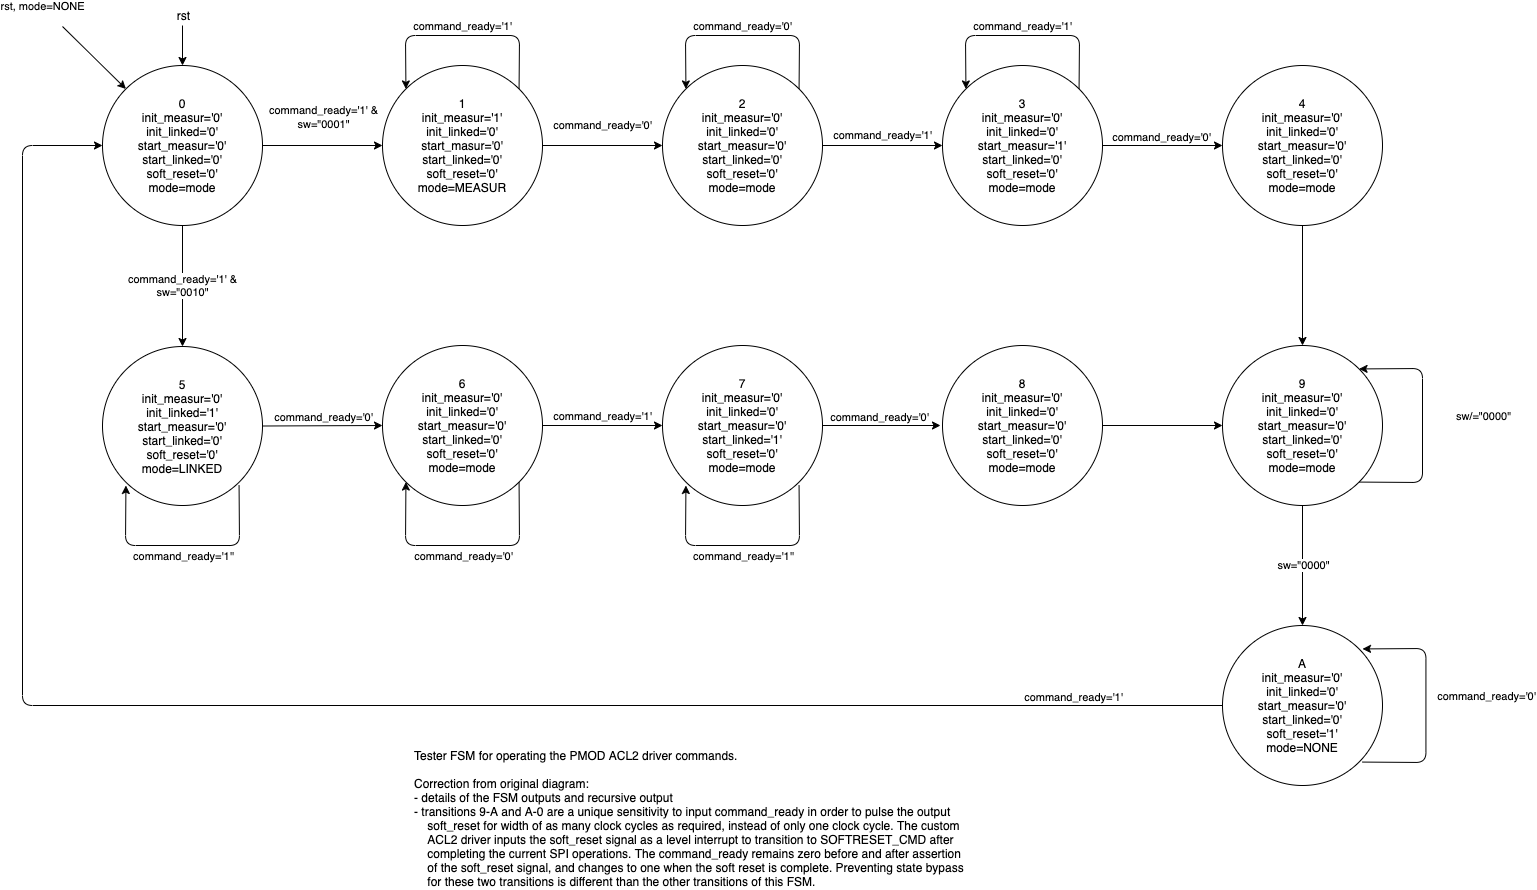

The diagram above was exported from draw.io. Its source (the exported page's mxGraphModel, read from the mxfile embedded in the PNG):
<mxGraphModel dx="1843" dy="1383" grid="1" gridSize="10" guides="1" tooltips="1" connect="1" arrows="1" fold="1" page="1" pageScale="1" pageWidth="1700" pageHeight="1100" math="0" shadow="0">
  <root>
    <mxCell id="bHSpTSvMRZ2tdV1dEAhF-0" />
    <mxCell id="bHSpTSvMRZ2tdV1dEAhF-1" parent="bHSpTSvMRZ2tdV1dEAhF-0" />
    <mxCell id="gDNQKRhZZrIpU63GmknB-0" value="1&lt;br&gt;init_measur='1'&lt;br&gt;init_linked='0'&lt;br&gt;start_masur='0'&lt;br&gt;start_linked='0'&lt;br&gt;soft_reset='0'&lt;br&gt;mode=MEASUR" style="ellipse;whiteSpace=wrap;html=1;" parent="bHSpTSvMRZ2tdV1dEAhF-1" vertex="1">
      <mxGeometry x="480" y="119" width="160" height="160" as="geometry" />
    </mxCell>
    <mxCell id="gDNQKRhZZrIpU63GmknB-1" value="command_ready='0'" style="endArrow=classic;html=1;entryX=0;entryY=0.5;entryDx=0;entryDy=0;" parent="bHSpTSvMRZ2tdV1dEAhF-1" target="gDNQKRhZZrIpU63GmknB-2" edge="1">
      <mxGeometry y="20" width="50" height="50" relative="1" as="geometry">
        <mxPoint x="640" y="199" as="sourcePoint" />
        <mxPoint x="720" y="199" as="targetPoint" />
        <mxPoint as="offset" />
      </mxGeometry>
    </mxCell>
    <mxCell id="gDNQKRhZZrIpU63GmknB-2" value="2&lt;br&gt;init_measur='0'&lt;br&gt;init_linked='0'&lt;br&gt;start_measur='0'&lt;br&gt;start_linked='0'&lt;br&gt;soft_reset='0'&lt;br&gt;mode=mode" style="ellipse;whiteSpace=wrap;html=1;" parent="bHSpTSvMRZ2tdV1dEAhF-1" vertex="1">
      <mxGeometry x="760" y="119" width="160" height="160" as="geometry" />
    </mxCell>
    <mxCell id="gDNQKRhZZrIpU63GmknB-3" value="3&lt;br&gt;init_measur='0'&lt;br&gt;init_linked='0'&lt;br&gt;start_measur='1'&lt;br&gt;start_linked='0'&lt;br&gt;soft_reset='0'&lt;br&gt;mode=mode" style="ellipse;whiteSpace=wrap;html=1;" parent="bHSpTSvMRZ2tdV1dEAhF-1" vertex="1">
      <mxGeometry x="1040" y="119" width="160" height="160" as="geometry" />
    </mxCell>
    <mxCell id="gDNQKRhZZrIpU63GmknB-4" value="command_ready='1'" style="endArrow=classic;html=1;entryX=0;entryY=0.5;entryDx=0;entryDy=0;exitX=1;exitY=0.5;exitDx=0;exitDy=0;" parent="bHSpTSvMRZ2tdV1dEAhF-1" source="gDNQKRhZZrIpU63GmknB-2" target="gDNQKRhZZrIpU63GmknB-3" edge="1">
      <mxGeometry y="10" width="50" height="50" relative="1" as="geometry">
        <mxPoint x="960" y="199" as="sourcePoint" />
        <mxPoint x="1010" y="149" as="targetPoint" />
        <mxPoint as="offset" />
      </mxGeometry>
    </mxCell>
    <mxCell id="gDNQKRhZZrIpU63GmknB-5" value="4&lt;br&gt;init_measur='0'&lt;br&gt;init_linked='0'&lt;br&gt;start_measur='0'&lt;br&gt;start_linked='0'&lt;br&gt;soft_reset='0'&lt;br&gt;mode=mode" style="ellipse;whiteSpace=wrap;html=1;" parent="bHSpTSvMRZ2tdV1dEAhF-1" vertex="1">
      <mxGeometry x="1320" y="119" width="160" height="160" as="geometry" />
    </mxCell>
    <mxCell id="gDNQKRhZZrIpU63GmknB-6" value="" style="endArrow=classic;html=1;entryX=0;entryY=0.5;entryDx=0;entryDy=0;exitX=1;exitY=0.5;exitDx=0;exitDy=0;" parent="bHSpTSvMRZ2tdV1dEAhF-1" source="gDNQKRhZZrIpU63GmknB-3" target="gDNQKRhZZrIpU63GmknB-5" edge="1">
      <mxGeometry width="50" height="50" relative="1" as="geometry">
        <mxPoint x="1230" y="209" as="sourcePoint" />
        <mxPoint x="1170" y="149" as="targetPoint" />
      </mxGeometry>
    </mxCell>
    <mxCell id="gDNQKRhZZrIpU63GmknB-7" value="&lt;span style=&quot;font-size: 11px&quot;&gt;command_ready='0'&lt;/span&gt;" style="text;html=1;resizable=0;points=[];align=center;verticalAlign=middle;labelBackgroundColor=#ffffff;" parent="gDNQKRhZZrIpU63GmknB-6" vertex="1" connectable="0">
      <mxGeometry x="-0.125" y="3" relative="1" as="geometry">
        <mxPoint x="7" y="-7" as="offset" />
      </mxGeometry>
    </mxCell>
    <mxCell id="gDNQKRhZZrIpU63GmknB-8" value="0&lt;br&gt;init_measur='0'&lt;br&gt;init_linked='0'&lt;br&gt;start_measur='0'&lt;br&gt;start_linked='0'&lt;br&gt;soft_reset='0'&lt;br&gt;mode=mode" style="ellipse;whiteSpace=wrap;html=1;" parent="bHSpTSvMRZ2tdV1dEAhF-1" vertex="1">
      <mxGeometry x="200" y="119" width="160" height="160" as="geometry" />
    </mxCell>
    <mxCell id="gDNQKRhZZrIpU63GmknB-9" value="" style="endArrow=classic;html=1;entryX=0;entryY=0.5;entryDx=0;entryDy=0;exitX=1;exitY=0.5;exitDx=0;exitDy=0;" parent="bHSpTSvMRZ2tdV1dEAhF-1" source="gDNQKRhZZrIpU63GmknB-8" target="gDNQKRhZZrIpU63GmknB-0" edge="1">
      <mxGeometry width="50" height="50" relative="1" as="geometry">
        <mxPoint x="280" y="159" as="sourcePoint" />
        <mxPoint x="330" y="109" as="targetPoint" />
      </mxGeometry>
    </mxCell>
    <mxCell id="gDNQKRhZZrIpU63GmknB-10" value="&lt;font style=&quot;font-size: 11px&quot;&gt;command_ready='1' &amp;amp;&lt;br&gt;sw=&quot;0001&quot;&lt;/font&gt;" style="text;html=1;resizable=0;points=[];align=center;verticalAlign=middle;labelBackgroundColor=#ffffff;" parent="gDNQKRhZZrIpU63GmknB-9" vertex="1" connectable="0">
      <mxGeometry x="-0.25" y="-2" relative="1" as="geometry">
        <mxPoint x="15" y="-32" as="offset" />
      </mxGeometry>
    </mxCell>
    <mxCell id="gDNQKRhZZrIpU63GmknB-11" value="" style="endArrow=classic;html=1;entryX=0.5;entryY=0;entryDx=0;entryDy=0;" parent="bHSpTSvMRZ2tdV1dEAhF-1" target="gDNQKRhZZrIpU63GmknB-8" edge="1">
      <mxGeometry width="50" height="50" relative="1" as="geometry">
        <mxPoint x="280" y="79" as="sourcePoint" />
        <mxPoint x="200" y="119" as="targetPoint" />
      </mxGeometry>
    </mxCell>
    <mxCell id="gDNQKRhZZrIpU63GmknB-12" value="rst" style="text;html=1;resizable=0;points=[];align=center;verticalAlign=middle;labelBackgroundColor=#ffffff;" parent="gDNQKRhZZrIpU63GmknB-11" vertex="1" connectable="0">
      <mxGeometry x="-0.55" y="3" relative="1" as="geometry">
        <mxPoint x="-3" y="-19" as="offset" />
      </mxGeometry>
    </mxCell>
    <mxCell id="gDNQKRhZZrIpU63GmknB-13" value="5&lt;br&gt;init_measur='0'&lt;br&gt;init_linked='1'&lt;br&gt;start_measur='0'&lt;br&gt;start_linked='0'&lt;br&gt;soft_reset='0'&lt;br&gt;mode=LINKED" style="ellipse;whiteSpace=wrap;html=1;" parent="bHSpTSvMRZ2tdV1dEAhF-1" vertex="1">
      <mxGeometry x="200" y="400" width="160" height="159" as="geometry" />
    </mxCell>
    <mxCell id="gDNQKRhZZrIpU63GmknB-15" value="6&lt;br&gt;init_measur='0'&lt;br&gt;init_linked='0'&lt;br&gt;start_measur='0'&lt;br&gt;start_linked='0'&lt;br&gt;soft_reset='0'&lt;br&gt;mode=mode" style="ellipse;whiteSpace=wrap;html=1;" parent="bHSpTSvMRZ2tdV1dEAhF-1" vertex="1">
      <mxGeometry x="480" y="399" width="160" height="160" as="geometry" />
    </mxCell>
    <mxCell id="gDNQKRhZZrIpU63GmknB-16" value="7&lt;br&gt;init_measur='0'&lt;br&gt;init_linked='0'&lt;br&gt;start_measur='0'&lt;br&gt;start_linked='1'&lt;br&gt;soft_reset='0'&lt;br&gt;mode=mode" style="ellipse;whiteSpace=wrap;html=1;" parent="bHSpTSvMRZ2tdV1dEAhF-1" vertex="1">
      <mxGeometry x="760" y="399" width="160" height="160" as="geometry" />
    </mxCell>
    <mxCell id="gDNQKRhZZrIpU63GmknB-17" value="command_ready='1'" style="endArrow=classic;html=1;entryX=0;entryY=0.5;entryDx=0;entryDy=0;exitX=1;exitY=0.5;exitDx=0;exitDy=0;" parent="bHSpTSvMRZ2tdV1dEAhF-1" source="gDNQKRhZZrIpU63GmknB-15" target="gDNQKRhZZrIpU63GmknB-16" edge="1">
      <mxGeometry y="9" width="50" height="50" relative="1" as="geometry">
        <mxPoint x="600" y="440" as="sourcePoint" />
        <mxPoint x="650" y="390" as="targetPoint" />
        <mxPoint as="offset" />
      </mxGeometry>
    </mxCell>
    <mxCell id="gDNQKRhZZrIpU63GmknB-19" value="" style="endArrow=classic;html=1;exitX=1;exitY=0.5;exitDx=0;exitDy=0;" parent="bHSpTSvMRZ2tdV1dEAhF-1" source="gDNQKRhZZrIpU63GmknB-16" edge="1">
      <mxGeometry width="50" height="50" relative="1" as="geometry">
        <mxPoint x="1220" y="509" as="sourcePoint" />
        <mxPoint x="1038" y="479" as="targetPoint" />
      </mxGeometry>
    </mxCell>
    <mxCell id="gDNQKRhZZrIpU63GmknB-20" value="&lt;span style=&quot;font-size: 11px&quot;&gt;command_ready='0'&lt;/span&gt;" style="text;html=1;resizable=0;points=[];align=center;verticalAlign=middle;labelBackgroundColor=#ffffff;" parent="gDNQKRhZZrIpU63GmknB-19" vertex="1" connectable="0">
      <mxGeometry x="-0.125" y="3" relative="1" as="geometry">
        <mxPoint x="5" y="-7" as="offset" />
      </mxGeometry>
    </mxCell>
    <mxCell id="gDNQKRhZZrIpU63GmknB-31" value="Tester FSM for operating the PMOD ACL2 driver commands.&lt;br&gt;&lt;br&gt;Correction from original diagram:&lt;br&gt;- details of the FSM outputs and recursive output&lt;br&gt;- transitions 9-A and A-0 are a unique sensitivity to input command_ready in order to pulse the output&lt;br&gt;&amp;nbsp; &amp;nbsp; soft_reset for width of as many clock cycles as required, instead of only one clock cycle. The custom&lt;br&gt;&amp;nbsp; &amp;nbsp; ACL2 driver inputs the soft_reset signal as a level interrupt to transition to SOFTRESET_CMD after&lt;br&gt;&amp;nbsp; &amp;nbsp; completing the current SPI operations. The command_ready remains zero before and after assertion&lt;br&gt;&amp;nbsp; &amp;nbsp; of the soft_reset signal, and changes to one when the soft reset is complete. Preventing state bypass&lt;br&gt;&amp;nbsp; &amp;nbsp; for these two transitions is different than the other transitions of this FSM." style="text;html=1;resizable=0;points=[];autosize=1;align=left;verticalAlign=top;spacingTop=-4;" parent="bHSpTSvMRZ2tdV1dEAhF-1" vertex="1">
      <mxGeometry x="510" y="800" width="570" height="140" as="geometry" />
    </mxCell>
    <mxCell id="gDNQKRhZZrIpU63GmknB-32" value="" style="endArrow=classic;html=1;entryX=0;entryY=0;entryDx=0;entryDy=0;exitX=1;exitY=0;exitDx=0;exitDy=0;" parent="bHSpTSvMRZ2tdV1dEAhF-1" source="gDNQKRhZZrIpU63GmknB-0" target="gDNQKRhZZrIpU63GmknB-0" edge="1">
      <mxGeometry width="50" height="50" relative="1" as="geometry">
        <mxPoint x="620" y="109" as="sourcePoint" />
        <mxPoint x="670" y="59" as="targetPoint" />
        <Array as="points">
          <mxPoint x="617" y="89" />
          <mxPoint x="503" y="89" />
        </Array>
      </mxGeometry>
    </mxCell>
    <mxCell id="gDNQKRhZZrIpU63GmknB-34" value="command_ready='1'" style="edgeLabel;html=1;align=center;verticalAlign=middle;resizable=0;points=[];" parent="gDNQKRhZZrIpU63GmknB-32" vertex="1" connectable="0">
      <mxGeometry x="0.0091" y="-1" relative="1" as="geometry">
        <mxPoint x="0.57" y="-9" as="offset" />
      </mxGeometry>
    </mxCell>
    <mxCell id="gDNQKRhZZrIpU63GmknB-36" value="" style="endArrow=classic;html=1;entryX=0;entryY=0;entryDx=0;entryDy=0;exitX=1;exitY=0;exitDx=0;exitDy=0;" parent="bHSpTSvMRZ2tdV1dEAhF-1" edge="1">
      <mxGeometry width="50" height="50" relative="1" as="geometry">
        <mxPoint x="896.5685424949238" y="142.4314575050762" as="sourcePoint" />
        <mxPoint x="783.4314575050762" y="142.4314575050762" as="targetPoint" />
        <Array as="points">
          <mxPoint x="897" y="89" />
          <mxPoint x="783" y="89" />
        </Array>
      </mxGeometry>
    </mxCell>
    <mxCell id="gDNQKRhZZrIpU63GmknB-37" value="command_ready='0'" style="edgeLabel;html=1;align=center;verticalAlign=middle;resizable=0;points=[];" parent="gDNQKRhZZrIpU63GmknB-36" vertex="1" connectable="0">
      <mxGeometry x="0.0091" y="-1" relative="1" as="geometry">
        <mxPoint x="0.57" y="-9" as="offset" />
      </mxGeometry>
    </mxCell>
    <mxCell id="gDNQKRhZZrIpU63GmknB-38" value="" style="endArrow=classic;html=1;entryX=0;entryY=0;entryDx=0;entryDy=0;exitX=1;exitY=0;exitDx=0;exitDy=0;" parent="bHSpTSvMRZ2tdV1dEAhF-1" edge="1">
      <mxGeometry width="50" height="50" relative="1" as="geometry">
        <mxPoint x="1176.5685424949238" y="142.4314575050762" as="sourcePoint" />
        <mxPoint x="1063.4314575050762" y="142.4314575050762" as="targetPoint" />
        <Array as="points">
          <mxPoint x="1177" y="89" />
          <mxPoint x="1063" y="89" />
        </Array>
      </mxGeometry>
    </mxCell>
    <mxCell id="gDNQKRhZZrIpU63GmknB-39" value="command_ready='1'" style="edgeLabel;html=1;align=center;verticalAlign=middle;resizable=0;points=[];" parent="gDNQKRhZZrIpU63GmknB-38" vertex="1" connectable="0">
      <mxGeometry x="0.0091" y="-1" relative="1" as="geometry">
        <mxPoint x="0.57" y="-9" as="offset" />
      </mxGeometry>
    </mxCell>
    <mxCell id="gDNQKRhZZrIpU63GmknB-40" value="command_ready='1' &amp;amp;&lt;br&gt;sw=&quot;0010&quot;" style="endArrow=classic;html=1;exitX=0.5;exitY=1;exitDx=0;exitDy=0;entryX=0.5;entryY=0;entryDx=0;entryDy=0;" parent="bHSpTSvMRZ2tdV1dEAhF-1" source="gDNQKRhZZrIpU63GmknB-8" target="gDNQKRhZZrIpU63GmknB-13" edge="1">
      <mxGeometry width="50" height="50" relative="1" as="geometry">
        <mxPoint x="390" y="339" as="sourcePoint" />
        <mxPoint x="440" y="289" as="targetPoint" />
      </mxGeometry>
    </mxCell>
    <mxCell id="gDNQKRhZZrIpU63GmknB-43" value="" style="endArrow=classic;html=1;exitX=1;exitY=0.5;exitDx=0;exitDy=0;entryX=0;entryY=0.5;entryDx=0;entryDy=0;" parent="bHSpTSvMRZ2tdV1dEAhF-1" source="gDNQKRhZZrIpU63GmknB-13" target="gDNQKRhZZrIpU63GmknB-15" edge="1">
      <mxGeometry width="50" height="50" relative="1" as="geometry">
        <mxPoint x="390" y="399" as="sourcePoint" />
        <mxPoint x="440" y="349" as="targetPoint" />
      </mxGeometry>
    </mxCell>
    <mxCell id="lZzTjpyfQv_-lwukfWGb-0" value="command_ready='0'" style="edgeLabel;html=1;align=center;verticalAlign=middle;resizable=0;points=[];" parent="gDNQKRhZZrIpU63GmknB-43" vertex="1" connectable="0">
      <mxGeometry x="-0.0831" y="3" relative="1" as="geometry">
        <mxPoint x="5.01" y="-6.27" as="offset" />
      </mxGeometry>
    </mxCell>
    <mxCell id="gDNQKRhZZrIpU63GmknB-44" value="" style="endArrow=classic;html=1;entryX=0;entryY=1;entryDx=0;entryDy=0;exitX=1;exitY=1;exitDx=0;exitDy=0;" parent="bHSpTSvMRZ2tdV1dEAhF-1" source="gDNQKRhZZrIpU63GmknB-15" target="gDNQKRhZZrIpU63GmknB-15" edge="1">
      <mxGeometry width="50" height="50" relative="1" as="geometry">
        <mxPoint x="616.5685424949238" y="652.4314575050762" as="sourcePoint" />
        <mxPoint x="503.4314575050762" y="652.4314575050762" as="targetPoint" />
        <Array as="points">
          <mxPoint x="617" y="599" />
          <mxPoint x="503" y="599" />
        </Array>
      </mxGeometry>
    </mxCell>
    <mxCell id="gDNQKRhZZrIpU63GmknB-45" value="command_ready='0'" style="edgeLabel;html=1;align=center;verticalAlign=middle;resizable=0;points=[];" parent="gDNQKRhZZrIpU63GmknB-44" vertex="1" connectable="0">
      <mxGeometry x="0.0091" y="-1" relative="1" as="geometry">
        <mxPoint x="1.5699999999999998" y="11" as="offset" />
      </mxGeometry>
    </mxCell>
    <mxCell id="gDNQKRhZZrIpU63GmknB-46" value="" style="endArrow=classic;html=1;entryX=0;entryY=1;entryDx=0;entryDy=0;exitX=1;exitY=1;exitDx=0;exitDy=0;" parent="bHSpTSvMRZ2tdV1dEAhF-1" edge="1">
      <mxGeometry width="50" height="50" relative="1" as="geometry">
        <mxPoint x="336.5685424949238" y="538.9985424949238" as="sourcePoint" />
        <mxPoint x="223.4314575050762" y="538.9985424949238" as="targetPoint" />
        <Array as="points">
          <mxPoint x="337" y="599" />
          <mxPoint x="223" y="599" />
        </Array>
      </mxGeometry>
    </mxCell>
    <mxCell id="gDNQKRhZZrIpU63GmknB-47" value="command_ready='1''" style="edgeLabel;html=1;align=center;verticalAlign=middle;resizable=0;points=[];" parent="gDNQKRhZZrIpU63GmknB-46" vertex="1" connectable="0">
      <mxGeometry x="0.0091" y="-1" relative="1" as="geometry">
        <mxPoint x="1.5699999999999998" y="11" as="offset" />
      </mxGeometry>
    </mxCell>
    <mxCell id="gDNQKRhZZrIpU63GmknB-51" value="" style="endArrow=classic;html=1;entryX=0;entryY=1;entryDx=0;entryDy=0;exitX=1;exitY=1;exitDx=0;exitDy=0;" parent="bHSpTSvMRZ2tdV1dEAhF-1" edge="1">
      <mxGeometry width="50" height="50" relative="1" as="geometry">
        <mxPoint x="896.5685424949238" y="538.9985424949236" as="sourcePoint" />
        <mxPoint x="783.4314575050762" y="538.9985424949236" as="targetPoint" />
        <Array as="points">
          <mxPoint x="897" y="599" />
          <mxPoint x="783" y="599" />
        </Array>
      </mxGeometry>
    </mxCell>
    <mxCell id="gDNQKRhZZrIpU63GmknB-52" value="command_ready='1''" style="edgeLabel;html=1;align=center;verticalAlign=middle;resizable=0;points=[];" parent="gDNQKRhZZrIpU63GmknB-51" vertex="1" connectable="0">
      <mxGeometry x="0.0091" y="-1" relative="1" as="geometry">
        <mxPoint x="1.5699999999999998" y="11" as="offset" />
      </mxGeometry>
    </mxCell>
    <mxCell id="gDNQKRhZZrIpU63GmknB-53" value="8&lt;br&gt;init_measur='0'&lt;br&gt;init_linked='0'&lt;br&gt;start_measur='0'&lt;br&gt;start_linked='0'&lt;br&gt;soft_reset='0'&lt;br&gt;mode=mode" style="ellipse;whiteSpace=wrap;html=1;" parent="bHSpTSvMRZ2tdV1dEAhF-1" vertex="1">
      <mxGeometry x="1040" y="399" width="160" height="160" as="geometry" />
    </mxCell>
    <mxCell id="gDNQKRhZZrIpU63GmknB-55" value="9&lt;br&gt;init_measur='0'&lt;br&gt;init_linked='0'&lt;br&gt;start_measur='0'&lt;br&gt;start_linked='0'&lt;br&gt;soft_reset='0'&lt;br&gt;mode=mode" style="ellipse;whiteSpace=wrap;html=1;" parent="bHSpTSvMRZ2tdV1dEAhF-1" vertex="1">
      <mxGeometry x="1320" y="399" width="160" height="160" as="geometry" />
    </mxCell>
    <mxCell id="gDNQKRhZZrIpU63GmknB-56" value="" style="endArrow=classic;html=1;exitX=1;exitY=0.5;exitDx=0;exitDy=0;entryX=0;entryY=0.5;entryDx=0;entryDy=0;" parent="bHSpTSvMRZ2tdV1dEAhF-1" source="gDNQKRhZZrIpU63GmknB-53" target="gDNQKRhZZrIpU63GmknB-55" edge="1">
      <mxGeometry width="50" height="50" relative="1" as="geometry">
        <mxPoint x="1240" y="439" as="sourcePoint" />
        <mxPoint x="1290" y="389" as="targetPoint" />
      </mxGeometry>
    </mxCell>
    <mxCell id="gDNQKRhZZrIpU63GmknB-57" value="" style="endArrow=classic;html=1;exitX=0.5;exitY=1;exitDx=0;exitDy=0;entryX=0.5;entryY=0;entryDx=0;entryDy=0;" parent="bHSpTSvMRZ2tdV1dEAhF-1" source="gDNQKRhZZrIpU63GmknB-5" target="gDNQKRhZZrIpU63GmknB-55" edge="1">
      <mxGeometry width="50" height="50" relative="1" as="geometry">
        <mxPoint x="1540" y="369" as="sourcePoint" />
        <mxPoint x="1400" y="399" as="targetPoint" />
      </mxGeometry>
    </mxCell>
    <mxCell id="gDNQKRhZZrIpU63GmknB-58" value="A&lt;br&gt;init_measur='0'&lt;br&gt;init_linked='0'&lt;br&gt;start_measur='0'&lt;br&gt;start_linked='0'&lt;br&gt;soft_reset='1'&lt;br&gt;mode=NONE" style="ellipse;whiteSpace=wrap;html=1;" parent="bHSpTSvMRZ2tdV1dEAhF-1" vertex="1">
      <mxGeometry x="1320" y="679" width="160" height="160" as="geometry" />
    </mxCell>
    <mxCell id="gDNQKRhZZrIpU63GmknB-59" value="" style="endArrow=classic;html=1;exitX=0.5;exitY=1;exitDx=0;exitDy=0;entryX=0.5;entryY=0;entryDx=0;entryDy=0;" parent="bHSpTSvMRZ2tdV1dEAhF-1" source="gDNQKRhZZrIpU63GmknB-55" target="gDNQKRhZZrIpU63GmknB-58" edge="1">
      <mxGeometry width="50" height="50" relative="1" as="geometry">
        <mxPoint x="1430" y="649" as="sourcePoint" />
        <mxPoint x="1480" y="599" as="targetPoint" />
      </mxGeometry>
    </mxCell>
    <mxCell id="gDNQKRhZZrIpU63GmknB-60" value="sw=&quot;0000&quot;" style="edgeLabel;html=1;align=center;verticalAlign=middle;resizable=0;points=[];" parent="gDNQKRhZZrIpU63GmknB-59" vertex="1" connectable="0">
      <mxGeometry x="-0.4333" y="4" relative="1" as="geometry">
        <mxPoint x="-4" y="26" as="offset" />
      </mxGeometry>
    </mxCell>
    <mxCell id="gDNQKRhZZrIpU63GmknB-62" value="" style="endArrow=classic;html=1;exitX=1;exitY=1;exitDx=0;exitDy=0;entryX=1;entryY=0;entryDx=0;entryDy=0;" parent="bHSpTSvMRZ2tdV1dEAhF-1" source="gDNQKRhZZrIpU63GmknB-55" target="gDNQKRhZZrIpU63GmknB-55" edge="1">
      <mxGeometry width="50" height="50" relative="1" as="geometry">
        <mxPoint x="1510" y="549" as="sourcePoint" />
        <mxPoint x="1560" y="499" as="targetPoint" />
        <Array as="points">
          <mxPoint x="1520" y="536" />
          <mxPoint x="1520" y="422" />
        </Array>
      </mxGeometry>
    </mxCell>
    <mxCell id="gDNQKRhZZrIpU63GmknB-63" value="sw/=&quot;0000&quot;" style="edgeLabel;html=1;align=center;verticalAlign=middle;resizable=0;points=[];" parent="gDNQKRhZZrIpU63GmknB-62" vertex="1" connectable="0">
      <mxGeometry x="0.2242" y="-3" relative="1" as="geometry">
        <mxPoint x="57" y="16.57" as="offset" />
      </mxGeometry>
    </mxCell>
    <mxCell id="gDNQKRhZZrIpU63GmknB-64" value="" style="endArrow=classic;html=1;exitX=0;exitY=0.5;exitDx=0;exitDy=0;entryX=0;entryY=0.5;entryDx=0;entryDy=0;" parent="bHSpTSvMRZ2tdV1dEAhF-1" source="gDNQKRhZZrIpU63GmknB-58" target="gDNQKRhZZrIpU63GmknB-8" edge="1">
      <mxGeometry width="50" height="50" relative="1" as="geometry">
        <mxPoint x="790" y="840" as="sourcePoint" />
        <mxPoint x="840" y="790" as="targetPoint" />
        <Array as="points">
          <mxPoint x="120" y="759" />
          <mxPoint x="120" y="199" />
        </Array>
      </mxGeometry>
    </mxCell>
    <mxCell id="gDNQKRhZZrIpU63GmknB-65" value="command_ready='1'" style="edgeLabel;html=1;align=center;verticalAlign=middle;resizable=0;points=[];" parent="gDNQKRhZZrIpU63GmknB-64" vertex="1" connectable="0">
      <mxGeometry x="-0.7483" relative="1" as="geometry">
        <mxPoint x="81.76" y="-9" as="offset" />
      </mxGeometry>
    </mxCell>
    <mxCell id="gDNQKRhZZrIpU63GmknB-66" value="" style="endArrow=classic;html=1;exitX=1;exitY=1;exitDx=0;exitDy=0;entryX=1;entryY=0;entryDx=0;entryDy=0;" parent="bHSpTSvMRZ2tdV1dEAhF-1" edge="1">
      <mxGeometry width="50" height="50" relative="1" as="geometry">
        <mxPoint x="1459.9985424949334" y="815.5685424949334" as="sourcePoint" />
        <mxPoint x="1459.9985424949334" y="702.4314575050666" as="targetPoint" />
        <Array as="points">
          <mxPoint x="1523.43" y="816" />
          <mxPoint x="1523.43" y="702" />
        </Array>
      </mxGeometry>
    </mxCell>
    <mxCell id="gDNQKRhZZrIpU63GmknB-67" value="command_ready='0'" style="edgeLabel;html=1;align=center;verticalAlign=middle;resizable=0;points=[];" parent="gDNQKRhZZrIpU63GmknB-66" vertex="1" connectable="0">
      <mxGeometry x="0.2242" y="-3" relative="1" as="geometry">
        <mxPoint x="57" y="16.57" as="offset" />
      </mxGeometry>
    </mxCell>
    <mxCell id="gDNQKRhZZrIpU63GmknB-68" value="rst, mode=NONE" style="endArrow=classic;html=1;entryX=0;entryY=0;entryDx=0;entryDy=0;" parent="bHSpTSvMRZ2tdV1dEAhF-1" target="gDNQKRhZZrIpU63GmknB-8" edge="1">
      <mxGeometry x="-1" y="28" width="50" height="50" relative="1" as="geometry">
        <mxPoint x="160" y="80" as="sourcePoint" />
        <mxPoint x="160" y="70" as="targetPoint" />
        <mxPoint x="-40" as="offset" />
      </mxGeometry>
    </mxCell>
  </root>
</mxGraphModel>